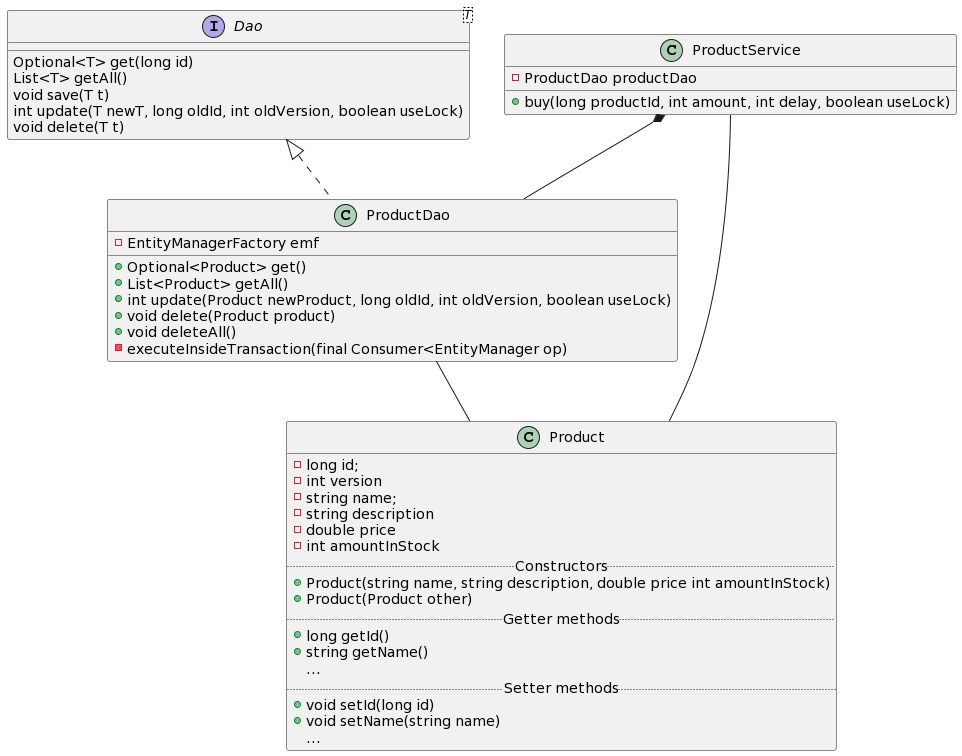

The diagram above was rendered by PlantUML. Its source (embedded in the PNG):
@startuml
ProductService *-- ProductDao
ProductDao -- Product
ProductService -- Product

interface Dao<T> {
 Optional<T> get(long id)
 List<T> getAll()
 void save(T t)
 int update(T newT, long oldId, int oldVersion, boolean useLock)
 void delete(T t)
}

class Product {
 - long id;
 - int version
 - string name;
 - string description
 - double price
 - int amountInStock
 .. Constructors ..
 + Product(string name, string description, double price int amountInStock)
 + Product(Product other)
 .. Getter methods ..
 + long getId()
 + string getName()
 ...
 .. Setter methods ..
 + void setId(long id)
 + void setName(string name)
 ...
}

class ProductDao implements Dao {
 - EntityManagerFactory emf
 + Optional<Product> get()
 + List<Product> getAll()
 + int update(Product newProduct, long oldId, int oldVersion, boolean useLock)
 + void delete(Product product)
 + void deleteAll()
 - executeInsideTransaction(final Consumer<EntityManager op)
}

class ProductService {
 - ProductDao productDao
 + buy(long productId, int amount, int delay, boolean useLock)
}
@enduml